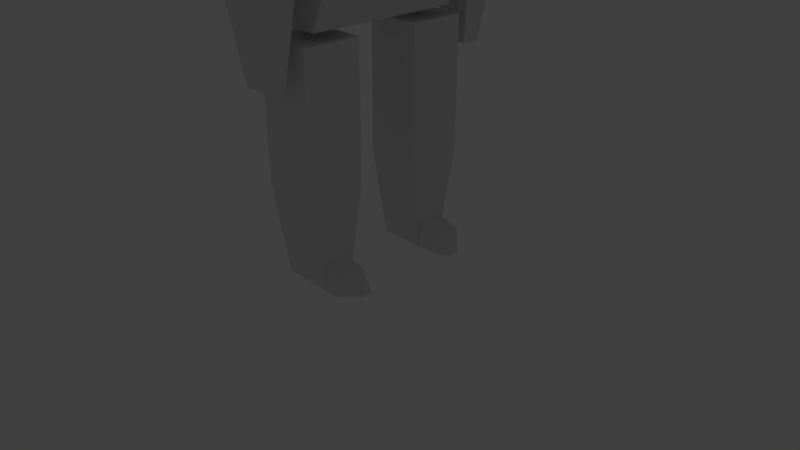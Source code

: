 # Source: NewDude.blend  (saved by Blender 2.79.0; exported with 4.5.12 LTS)
import bpy
from mathutils import Matrix  # noqa: F401  (used for matrix-valued properties, if any)

bpy.ops.wm.read_factory_settings(use_empty=True)
scene = bpy.context.scene
scene.name = 'Scene'

# ---- collections
col_collection_1 = bpy.data.collections.new('Collection 1'); scene.collection.children.link(col_collection_1)
col_collection_1.hide_render = True
col_collection_1.hide_viewport = True
col_collection_2 = bpy.data.collections.new('Collection 2'); scene.collection.children.link(col_collection_2)
col_collection_19 = bpy.data.collections.new('Collection 19'); scene.collection.children.link(col_collection_19)
col_collection_19.hide_render = True
col_collection_19.hide_viewport = True

# ---- materials (node trees are filled in below, after node groups)
mat_material = bpy.data.materials.new('Material')
mat_material.alpha_threshold = 0.0
mat_material.use_transparent_shadow = False
mat_material.roughness = 0.5
mat_material.line_color = (0.0, 0.0, 0.0, 1.0)

# ---- material node trees

# ---- world
world_world = bpy.data.worlds.new('World'); scene.world = world_world
world_world.color = (0.05088, 0.05088, 0.05088)
world_world.use_sun_shadow = False
world_world.sun_shadow_jitter_overblur = 0.0
world_world.cycles.sampling_method = 'MANUAL'

# ---- cameras
cam_camera = bpy.data.cameras.new('Camera')
cam_camera.clip_end = 100.0
cam_camera.lens = 35.0
cam_camera.sensor_width = 32.0
cam_camera.sensor_height = 18.0
cam_camera.ortho_scale = 7.314
cam_camera.dof.focus_distance = 0.0
cam_camera.dof.aperture_fstop = 128.0
cam_camera_001 = bpy.data.cameras.new('Camera.001')
cam_camera_001.clip_end = 100.0
cam_camera_001.lens = 35.0
cam_camera_001.sensor_width = 32.0
cam_camera_001.sensor_height = 18.0
cam_camera_001.ortho_scale = 7.314
cam_camera_001.dof.focus_distance = 0.0
cam_camera_001.dof.aperture_fstop = 128.0

# ---- lights
light_lamp = bpy.data.lights.new('Lamp', 'POINT')
light_lamp.transmission_factor = 0.0
light_lamp.cutoff_distance = 30.0
light_lamp.energy = 100.0
light_lamp.shadow_buffer_clip_start = 1.001
light_lamp.shadow_soft_size = 0.1
light_lamp.shadow_maximum_resolution = 0.006
light_lamp.use_absolute_resolution = True
light_lamp_001 = bpy.data.lights.new('Lamp.001', 'POINT')
light_lamp_001.transmission_factor = 0.0
light_lamp_001.cutoff_distance = 30.0
light_lamp_001.energy = 100.0
light_lamp_001.shadow_buffer_clip_start = 1.001
light_lamp_001.shadow_soft_size = 0.1
light_lamp_001.shadow_maximum_resolution = 0.006
light_lamp_001.use_absolute_resolution = True

# ---- meshes
me_cube_007 = bpy.data.meshes.new('Cube.007')
me_cube_007.from_pydata([(-0.4595, 0.5167, 2.138), (0.5805, 0.5167, 2.138), (0.6826, 0.6188, 1.409), (0.6842, 0.6204, 1.773), (-0.5601, -0.003286, 1.0), (-0.6838, -0.003286, 1.806), (-0.3926, 0.5685, 1.0), (-0.4595, 0.5167, 1.098), (0.5805, 0.5167, 1.098), (-0.5616, 0.6188, 1.409), (-0.5632, 0.6204, 1.773), (-0.5601, -0.003286, 2.241), (0.6811, -0.003286, 1.0), (0.6811, -0.003286, 2.241), (0.8029, -0.003286, 1.371), (-0.6819, -0.003286, 1.371), (0.8048, -0.003286, 1.806), (0.3926, -0.5685, 1.0), (-0.3926, -0.5685, 1.0), (-0.4595, -0.5167, 2.138), (-0.5616, -0.6188, 1.409), (0.6842, -0.6204, 1.773), (-0.3926, 0.0, 1.0), (-0.4595, -0.5167, 1.098), (0.5805, -0.5167, 1.098), (0.5805, -0.5167, 2.138), (0.6826, -0.6188, 1.409), (-0.5632, -0.6204, 1.773), (0.3926, 0.0, 1.0)], [(18, 6), (22, 6)], [(5, 11, 0, 10), (10, 0, 1, 3), (7, 9, 2, 8), (4, 15, 9, 7), (9, 10, 3, 2), (15, 5, 10, 9), (2, 3, 16, 14), (8, 2, 14, 12), (1, 0, 11, 13), (7, 8, 12, 4), (3, 1, 13, 16), (13, 11, 19, 25), (27, 21, 25, 19), (23, 24, 26, 20), (27, 19, 11, 5), (20, 26, 21, 27), (12, 14, 26, 24), (23, 20, 15, 4), (23, 4, 12, 24), (16, 13, 25, 21), (27, 5, 15, 20), (14, 16, 21, 26), (17, 28, 22, 18)])
me_cube_007.materials.append(mat_material)
me_cube_007.use_remesh_preserve_volume = False
me_cube_007.use_remesh_preserve_attributes = False
me_cube_007.use_mirror_vertex_groups = False
me_cube_007.update()
me_cube_006 = bpy.data.meshes.new('Cube.006')
me_cube_006.from_pydata([(-0.4083, -0.4454, -3.5), (-0.3822, -0.418, -1.783), (-0.4083, -1.15, -3.5), (0.3771, -0.418, -1.783), (-0.3425, -0.6079, -4.751), (0.3375, -0.9883, -4.751), (0.2315, -0.6184, -4.391), (0.2315, -0.9842, -4.757), (0.5289, -0.6184, -4.757), (0.5973, -0.9842, -4.502), (-0.3822, -1.177, -1.783), (0.4032, -0.4451, -3.5), (0.4032, -1.15, -3.5), (0.3771, -1.177, -1.783), (-0.3425, -0.9875, -4.751), (0.3375, -0.6071, -4.751), (0.2315, -0.6184, -4.757), (0.2315, -0.9842, -4.391), (0.5973, -0.6184, -4.502), (0.5289, -0.9842, -4.757), (0.7786, -0.6635, -4.726), (0.779, -0.6644, -4.682), (0.7786, -0.8251, -4.726), (0.7786, -0.8251, -4.682)], [], [(0, 2, 10, 1), (2, 12, 13, 10), (12, 11, 3, 13), (11, 0, 1, 3), (11, 15, 4, 0), (13, 3, 1, 10), (14, 4, 15, 5), (2, 14, 5, 12), (0, 4, 14, 2), (12, 5, 15, 11), (16, 7, 17, 6), (7, 19, 9, 17), (18, 21, 20, 8), (8, 16, 6, 18), (7, 16, 8, 19), (9, 18, 6, 17), (8, 20, 22, 19), (9, 23, 21, 18), (19, 22, 23, 9), (22, 20, 21, 23)])
me_cube_006.materials.append(mat_material)
me_cube_006.use_remesh_preserve_volume = False
me_cube_006.use_remesh_preserve_attributes = False
me_cube_006.use_mirror_vertex_groups = False
me_cube_006.update()
me_cube_005 = bpy.data.meshes.new('Cube.005')
me_cube_005.from_pydata([(-0.4069, 0.4487, -3.5), (-0.3725, 0.4277, -1.785), (-0.3725, 1.168, -1.785), (0.3675, 0.4277, -1.785), (0.3675, 1.168, -1.785), (-0.3425, 0.9875, -4.751), (-0.3425, 0.6079, -4.751), (0.2691, 0.9883, -4.751), (0.2315, 0.9842, -4.391), (0.5289, 0.6184, -4.757), (0.5973, 0.6184, -4.502), (0.7786, 0.8251, -4.726), (-0.4069, 1.147, -3.5), (0.3766, 0.4484, -3.5), (0.3766, 1.147, -3.5), (0.2691, 0.6071, -4.751), (0.2315, 0.6184, -4.757), (0.2315, 0.6184, -4.391), (0.1631, 0.9842, -4.757), (0.5289, 0.9842, -4.757), (0.5973, 0.9842, -4.502), (0.7786, 0.6635, -4.726), (0.779, 0.6644, -4.682), (0.7786, 0.8251, -4.682)], [], [(0, 1, 2, 12), (12, 2, 4, 14), (14, 4, 3, 13), (13, 3, 1, 0), (13, 0, 6, 15), (4, 2, 1, 3), (5, 7, 15, 6), (12, 14, 7, 5), (0, 12, 5, 6), (14, 13, 15, 7), (16, 17, 8, 18), (18, 8, 20, 19), (10, 9, 21, 22), (9, 10, 17, 16), (18, 19, 9, 16), (20, 8, 17, 10), (11, 23, 22, 21), (9, 19, 11, 21), (20, 10, 22, 23), (19, 20, 23, 11)])
me_cube_005.materials.append(mat_material)
me_cube_005.use_remesh_preserve_volume = False
me_cube_005.use_remesh_preserve_attributes = False
me_cube_005.use_mirror_vertex_groups = False
me_cube_005.update()
me_cube_004 = bpy.data.meshes.new('Cube.004')
me_cube_004.from_pydata([(-0.2501, -1.23, -0.7494), (-0.2501, -1.23, 0.6938), (-0.2501, -1.769, -0.7494), (0.4705, -1.769, -0.7494), (-0.06487, -1.355, -2.199), (-0.06487, -1.592, -2.199), (-0.2578, -1.692, -0.2183), (-0.09227, -1.492, 0.6938), (0.4705, -1.23, -0.7494), (0.4705, -1.23, 0.6938), (0.3004, -1.496, 0.6938), (0.2853, -1.355, -2.199), (0.2853, -1.592, -2.199), (-0.2919, -1.205, -0.2183), (0.4734, -1.694, -0.2183), (0.5126, -1.205, -0.2183)], [], [(13, 6, 7, 1), (6, 14, 10, 7), (15, 13, 1, 9), (0, 4, 5, 2), (10, 9, 1, 7), (5, 4, 11, 12), (3, 12, 11, 8), (8, 11, 4, 0), (2, 5, 12, 3), (8, 0, 13, 15), (3, 8, 15, 14), (2, 3, 14, 6), (0, 2, 6, 13), (14, 15, 9, 10)])
me_cube_004.materials.append(mat_material)
me_cube_004.use_remesh_preserve_volume = False
me_cube_004.use_remesh_preserve_attributes = False
me_cube_004.use_mirror_vertex_groups = False
me_cube_004.update()
me_cube_001 = bpy.data.meshes.new('Cube.001')
me_cube_001.from_pydata([(-0.2501, 1.23, -0.7494), (-0.2501, 1.23, 0.6938), (-0.2501, 1.769, -0.7494), (-0.09227, 1.492, 0.6938), (0.4705, 1.23, -0.7494), (0.4705, 1.23, 0.6938), (0.4705, 1.769, -0.7494), (0.3004, 1.496, 0.6938), (-0.06487, 1.355, -2.199), (-0.06487, 1.592, -2.199), (0.2853, 1.355, -2.199), (0.2853, 1.592, -2.199), (-0.2919, 1.205, -0.2183), (-0.2578, 1.692, -0.2183), (0.4734, 1.694, -0.2183), (0.5126, 1.205, -0.2183)], [], [(12, 1, 3, 13), (13, 3, 7, 14), (14, 7, 5, 15), (15, 5, 1, 12), (0, 2, 9, 8), (7, 3, 1, 5), (9, 11, 10, 8), (6, 4, 10, 11), (4, 0, 8, 10), (2, 6, 11, 9), (4, 15, 12, 0), (6, 14, 15, 4), (2, 13, 14, 6), (0, 12, 13, 2)])
me_cube_001.materials.append(mat_material)
me_cube_001.use_remesh_preserve_volume = False
me_cube_001.use_remesh_preserve_attributes = False
me_cube_001.use_mirror_vertex_groups = False
me_cube_001.update()
me_cube_003 = bpy.data.meshes.new('Cube.003')
me_cube_003.from_pydata([(-0.6157, 1.0, -1.0), (0.3926, 0.5685, 1.0), (-0.464, 1.0, -1.665), (0.8111, 1.182, 0.01004), (-0.478, 1.197, 0.6624), (0.3376, 1.0, -1.665), (0.6157, 1.0, -1.0), (-0.3926, 0.5685, 1.0), (-0.6323, 1.182, 0.01004), (0.478, 1.197, 0.6624), (-0.6157, -1.0, -1.0), (0.3926, -0.5685, 1.0), (-0.3926, -0.5685, 1.0), (-0.464, -1.0, -1.665), (0.8111, -1.182, 0.01004), (-0.4726, -1.197, 0.6624), (-0.3926, 0.0, 1.0), (0.3376, -1.0, -1.665), (0.6157, -1.0, -1.0), (-0.6323, -1.182, 0.01004), (0.3926, 0.0, 1.0), (0.7361, 0.0009773, 0.6624), (0.4726, -1.197, 0.6624), (0.7372, 1.15, -0.1635), (-0.6295, 1.15, -0.1635), (0.7372, -1.15, -0.1635), (-0.6295, -1.15, -0.1635), (0.7775, -0.006438, -0.1635), (0.8954, 0.00487, 0.004818)], [], [(7, 4, 15, 12), (23, 6, 0, 24), (2, 13, 10, 0), (0, 6, 5, 2), (9, 3, 8, 4), (24, 0, 10, 26), (1, 9, 4, 7), (20, 21, 9, 1), (28, 21, 22, 14), (1, 7, 16, 20), (15, 4, 8, 19), (25, 26, 10, 18), (10, 13, 17, 18), (22, 15, 19, 14), (11, 12, 15, 22), (21, 28, 3, 9), (22, 21, 20, 11), (6, 18, 17, 5), (25, 18, 6, 23, 27), (2, 5, 17, 13), (14, 25, 27, 28), (14, 19, 26, 25), (8, 24, 26, 19), (3, 23, 24, 8), (28, 27, 23, 3)])
me_cube_003.materials.append(mat_material)
me_cube_003.use_remesh_preserve_volume = False
me_cube_003.use_remesh_preserve_attributes = False
me_cube_003.use_mirror_vertex_groups = False
me_cube_003.update()
arm_armature = bpy.data.armatures.new('Armature')  # bones are not reproduced

# ---- objects
ob_lamp = bpy.data.objects.new('Lamp', light_lamp)
ob_camera = bpy.data.objects.new('Camera', cam_camera)
ob_armature = bpy.data.objects.new('Armature', arm_armature)
ob_cube_005 = bpy.data.objects.new('Cube.005', me_cube_007)
ob_cube_004 = bpy.data.objects.new('Cube.004', me_cube_006)
ob_cube_003 = bpy.data.objects.new('Cube.003', me_cube_005)
ob_cube_001 = bpy.data.objects.new('Cube.001', me_cube_004)
ob_cube_000 = bpy.data.objects.new('Cube.000', me_cube_001)
ob_cube_002 = bpy.data.objects.new('Cube.002', me_cube_003)
ob_camera_001 = bpy.data.objects.new('Camera.001', cam_camera_001)
ob_lamp_001 = bpy.data.objects.new('Lamp.001', light_lamp_001)

# ---- transforms, parenting, visibility, modifiers, constraints
ob_lamp.location = (4.076, 1.005, 5.904)
ob_lamp.rotation_euler = (0.6503, 0.05522, 1.866)
ob_lamp.lock_rotations_4d = False
ob_lamp.empty_display_type = 'ARROWS'
ob_lamp.color = (0.0, 0.0, 0.0, 0.0)
ob_lamp.lineart.crease_threshold = 0.0
ob_camera.location = (7.481, -6.508, 5.344)
ob_camera.rotation_euler = (1.109, 0.0, 0.8149)
ob_camera.lock_rotations_4d = False
ob_camera.empty_display_type = 'ARROWS'
ob_camera.color = (0.0, 0.0, 0.0, 0.0)
ob_camera.display_type = 'WIRE'
ob_camera.lineart.crease_threshold = 0.0
ob_armature.location = (-0.1634, 0.0, 3.666)
ob_armature.show_in_front = True
ob_armature.lineart.crease_threshold = 0.0
ob_cube_005.parent = ob_armature
ob_cube_005.matrix_parent_inverse = Matrix(((1.0, 0.0, -3.725e-09, 0.1634), (0.0, 1.0, 0.0, -0.0), (0.0, 0.0, 1.0, -3.666), (0.0, 0.0, 0.0, 1.0)))
ob_cube_005.location = (0.0, 0.0, 4.75)
ob_cube_005.scale = (1.0, 1.0, 1.0)
ob_cube_005.lock_rotations_4d = False
ob_cube_005.empty_display_type = 'ARROWS'
ob_cube_005.lineart.crease_threshold = 0.0
_vg = ob_cube_005.vertex_groups.new(name='spine1')
_vg = ob_cube_005.vertex_groups.new(name='spine2')
for _i, _w in zip([6, 17, 18, 22, 28], [0.1672, 0.2915, 0.1905, 0.787, 0.7037]): _vg.add([_i], _w, 'REPLACE')
_vg = ob_cube_005.vertex_groups.new(name='head')
_vg.add([0, 1, 2, 3, 4, 5, 7, 8, 9, 10, 11, 12, 13, 14, 15, 16, 19, 20, 21, 23, 24, 25, 26, 27], 1.0, 'REPLACE')
_vg = ob_cube_005.vertex_groups.new(name='shoulder.l')
for _i, _w in zip([6, 17, 18, 22, 28], [0.6504, 0.08314, 0.2214, 0.1127, 0.1509]): _vg.add([_i], _w, 'REPLACE')
_vg = ob_cube_005.vertex_groups.new(name='shoulder.r')
for _i, _w in zip([6, 17, 18, 22, 28], [0.1606, 0.6138, 0.565, 0.09448, 0.1369]): _vg.add([_i], _w, 'REPLACE')
_vg = ob_cube_005.vertex_groups.new(name='spine0')
_vg = ob_cube_005.vertex_groups.new(name='leg.l')
_vg = ob_cube_005.vertex_groups.new(name='leg.r')
_vg = ob_cube_005.vertex_groups.new(name='calf.l')
_vg = ob_cube_005.vertex_groups.new(name='foot.l')
_vg = ob_cube_005.vertex_groups.new(name='calf.r')
_vg = ob_cube_005.vertex_groups.new(name='foot.r')
_vg = ob_cube_005.vertex_groups.new(name='arm.r')
_vg = ob_cube_005.vertex_groups.new(name='hand.r')
_vg = ob_cube_005.vertex_groups.new(name='arm.l')
_vg = ob_cube_005.vertex_groups.new(name='hand.l')
_vg = ob_cube_005.vertex_groups.new(name='Bone')
_vg.add([0, 1, 2, 3, 4, 5, 7, 8, 9, 10, 11, 12, 13, 14, 15, 16, 19, 20, 21, 23, 24, 25, 26, 27], 1.0, 'REPLACE')
_m = ob_cube_005.modifiers.new('Armature', 'ARMATURE')
_m.object = ob_armature
ob_cube_004.parent = ob_armature
ob_cube_004.matrix_parent_inverse = Matrix(((1.0, 0.0, -3.725e-09, 0.1634), (0.0, 1.0, 0.0, -0.0), (0.0, 0.0, 1.0, -3.666), (0.0, 0.0, 0.0, 1.0)))
ob_cube_004.location = (0.0, 0.0, 4.75)
ob_cube_004.scale = (1.0, 1.0, 1.0)
ob_cube_004.lock_rotations_4d = False
ob_cube_004.empty_display_type = 'ARROWS'
ob_cube_004.lineart.crease_threshold = 0.0
_vg = ob_cube_004.vertex_groups.new(name='spine1')
_vg = ob_cube_004.vertex_groups.new(name='spine2')
_vg = ob_cube_004.vertex_groups.new(name='head')
_vg = ob_cube_004.vertex_groups.new(name='shoulder.l')
_vg = ob_cube_004.vertex_groups.new(name='shoulder.r')
_vg = ob_cube_004.vertex_groups.new(name='spine0')
_vg = ob_cube_004.vertex_groups.new(name='leg.l')
_vg = ob_cube_004.vertex_groups.new(name='leg.r')
for _i, _w in zip([0, 1, 2, 3, 5, 10, 11, 12, 13, 15], [0.04323, 0.9605, 0.08413, 0.9608, 0.1698, 0.9673, 0.1448, 0.8073, 0.9826, 0.1215]): _vg.add([_i], _w, 'REPLACE')
_vg = ob_cube_004.vertex_groups.new(name='calf.l')
_vg = ob_cube_004.vertex_groups.new(name='foot.l')
_vg = ob_cube_004.vertex_groups.new(name='calf.r')
for _i, _w in zip([0, 1, 2, 3, 4, 5, 10, 11, 12, 14, 15], [0.9373, 0.02766, 0.9031, 0.02698, 0.513, 0.4855, 0.01433, 0.8404, 0.1812, 0.5068, 0.5348]): _vg.add([_i], _w, 'REPLACE')
_vg = ob_cube_004.vertex_groups.new(name='foot.r')
for _i, _w in zip([4, 5, 6, 7, 8, 9, 14, 15, 16, 17, 18, 19, 20, 21, 22, 23], [0.478, 0.3446, 1.0, 1.0, 1.0, 1.0, 0.4847, 0.3437, 1.0, 1.0, 1.0, 1.0, 1.0, 1.0, 1.0, 1.0]): _vg.add([_i], _w, 'REPLACE')
_vg = ob_cube_004.vertex_groups.new(name='arm.r')
_vg = ob_cube_004.vertex_groups.new(name='hand.r')
_vg = ob_cube_004.vertex_groups.new(name='arm.l')
_vg = ob_cube_004.vertex_groups.new(name='hand.l')
_vg = ob_cube_004.vertex_groups.new(name='Bone')
_m = ob_cube_004.modifiers.new('Armature', 'ARMATURE')
_m.object = ob_armature
ob_cube_003.parent = ob_armature
ob_cube_003.matrix_parent_inverse = Matrix(((1.0, 0.0, -3.725e-09, 0.1634), (0.0, 1.0, 0.0, -0.0), (0.0, 0.0, 1.0, -3.666), (0.0, 0.0, 0.0, 1.0)))
ob_cube_003.location = (0.0, 0.0, 4.75)
ob_cube_003.scale = (1.0, 1.0, 1.0)
ob_cube_003.lock_rotations_4d = False
ob_cube_003.empty_display_type = 'ARROWS'
ob_cube_003.lineart.crease_threshold = 0.0
_vg = ob_cube_003.vertex_groups.new(name='spine1')
_vg = ob_cube_003.vertex_groups.new(name='spine2')
_vg = ob_cube_003.vertex_groups.new(name='head')
_vg = ob_cube_003.vertex_groups.new(name='shoulder.l')
_vg = ob_cube_003.vertex_groups.new(name='shoulder.r')
_vg = ob_cube_003.vertex_groups.new(name='spine0')
_vg = ob_cube_003.vertex_groups.new(name='leg.l')
for _i, _w in zip([0, 1, 2, 3, 4, 7, 12, 13, 14, 15], [0.1057, 0.9679, 0.9721, 0.9884, 0.99, 0.2365, 0.09625, 0.8573, 0.8735, 0.2367]): _vg.add([_i], _w, 'REPLACE')
_vg = ob_cube_003.vertex_groups.new(name='leg.r')
_vg = ob_cube_003.vertex_groups.new(name='calf.l')
for _i, _w in zip([0, 1, 2, 5, 6, 7, 12, 13, 14, 15], [0.8803, 0.01308, 0.004893, 0.5021, 0.5024, 0.4049, 0.8914, 0.1289, 0.1143, 0.4044]): _vg.add([_i], _w, 'REPLACE')
_vg = ob_cube_003.vertex_groups.new(name='foot.l')
for _i, _w in zip([5, 6, 7, 8, 9, 10, 11, 15, 16, 17, 18, 19, 20, 21, 22, 23], [0.4846, 0.4834, 0.3587, 1.0, 1.0, 1.0, 1.0, 0.3589, 1.0, 1.0, 1.0, 1.0, 1.0, 1.0, 1.0, 1.0]): _vg.add([_i], _w, 'REPLACE')
_vg = ob_cube_003.vertex_groups.new(name='calf.r')
_vg = ob_cube_003.vertex_groups.new(name='foot.r')
_vg = ob_cube_003.vertex_groups.new(name='arm.r')
_vg = ob_cube_003.vertex_groups.new(name='hand.r')
_vg = ob_cube_003.vertex_groups.new(name='arm.l')
_vg = ob_cube_003.vertex_groups.new(name='hand.l')
_vg = ob_cube_003.vertex_groups.new(name='Bone')
_m = ob_cube_003.modifiers.new('Armature', 'ARMATURE')
_m.object = ob_armature
ob_cube_001.parent = ob_armature
ob_cube_001.matrix_parent_inverse = Matrix(((1.0, 0.0, -3.725e-09, 0.1634), (0.0, 1.0, 0.0, -0.0), (0.0, 0.0, 1.0, -3.666), (0.0, 0.0, 0.0, 1.0)))
ob_cube_001.location = (0.0, 0.0, 4.75)
ob_cube_001.scale = (1.0, 1.0, 1.0)
ob_cube_001.lock_rotations_4d = False
ob_cube_001.empty_display_type = 'ARROWS'
ob_cube_001.lineart.crease_threshold = 0.0
_vg = ob_cube_001.vertex_groups.new(name='spine1')
_vg = ob_cube_001.vertex_groups.new(name='spine2')
_vg = ob_cube_001.vertex_groups.new(name='head')
_vg = ob_cube_001.vertex_groups.new(name='shoulder.l')
_vg = ob_cube_001.vertex_groups.new(name='shoulder.r')
for _i, _w in zip([1, 6, 7, 9, 10, 14, 15], [0.2876, 0.006824, 0.7202, 0.5994, 0.8099, 0.04682, 0.04385]): _vg.add([_i], _w, 'REPLACE')
_vg = ob_cube_001.vertex_groups.new(name='spine0')
_vg = ob_cube_001.vertex_groups.new(name='leg.l')
_vg = ob_cube_001.vertex_groups.new(name='leg.r')
_vg = ob_cube_001.vertex_groups.new(name='calf.l')
_vg = ob_cube_001.vertex_groups.new(name='foot.l')
_vg = ob_cube_001.vertex_groups.new(name='calf.r')
_vg = ob_cube_001.vertex_groups.new(name='foot.r')
_vg = ob_cube_001.vertex_groups.new(name='arm.r')
for _i, _w in zip([0, 1, 2, 3, 6, 7, 8, 9, 10, 13, 14, 15], [0.9753, 0.712, 0.9785, 0.9644, 0.9694, 0.2795, 0.9592, 0.3994, 0.1895, 0.976, 0.9471, 0.9484]): _vg.add([_i], _w, 'REPLACE')
_vg = ob_cube_001.vertex_groups.new(name='hand.r')
for _i, _w in zip([3, 4, 5, 8, 11, 12], [0.01087, 0.9847, 0.9865, 0.01952, 0.9813, 0.985]): _vg.add([_i], _w, 'REPLACE')
_vg = ob_cube_001.vertex_groups.new(name='arm.l')
_vg = ob_cube_001.vertex_groups.new(name='hand.l')
_vg = ob_cube_001.vertex_groups.new(name='Bone')
_m = ob_cube_001.modifiers.new('Armature', 'ARMATURE')
_m.object = ob_armature
ob_cube_000.parent = ob_armature
ob_cube_000.matrix_parent_inverse = Matrix(((1.0, 0.0, -3.725e-09, 0.1634), (0.0, 1.0, 0.0, -0.0), (0.0, 0.0, 1.0, -3.666), (0.0, 0.0, 0.0, 1.0)))
ob_cube_000.location = (0.0, 0.0, 4.75)
ob_cube_000.scale = (1.0, 1.0, 1.0)
ob_cube_000.lock_rotations_4d = False
ob_cube_000.empty_display_type = 'ARROWS'
ob_cube_000.lineart.crease_threshold = 0.0
_vg = ob_cube_000.vertex_groups.new(name='spine1')
_vg = ob_cube_000.vertex_groups.new(name='spine2')
_vg = ob_cube_000.vertex_groups.new(name='head')
_vg = ob_cube_000.vertex_groups.new(name='shoulder.l')
for _i, _w in zip([1, 3, 5, 7, 14, 15], [0.1122, 0.1766, 0.7907, 0.7517, 0.04741, 0.05969]): _vg.add([_i], _w, 'REPLACE')
_vg = ob_cube_000.vertex_groups.new(name='shoulder.r')
_vg = ob_cube_000.vertex_groups.new(name='spine0')
_vg = ob_cube_000.vertex_groups.new(name='leg.l')
_vg = ob_cube_000.vertex_groups.new(name='leg.r')
_vg = ob_cube_000.vertex_groups.new(name='calf.l')
_vg = ob_cube_000.vertex_groups.new(name='foot.l')
_vg = ob_cube_000.vertex_groups.new(name='calf.r')
_vg = ob_cube_000.vertex_groups.new(name='foot.r')
_vg = ob_cube_000.vertex_groups.new(name='arm.r')
_vg = ob_cube_000.vertex_groups.new(name='hand.r')
_vg = ob_cube_000.vertex_groups.new(name='arm.l')
for _i, _w in zip([0, 1, 2, 3, 4, 5, 6, 7, 12, 13, 14, 15], [0.9202, 0.8848, 0.1805, 0.818, 0.8386, 0.205, 0.2398, 0.2414, 0.9772, 0.9169, 0.8445, 0.9115]): _vg.add([_i], _w, 'REPLACE')
_vg = ob_cube_000.vertex_groups.new(name='hand.l')
for _i, _w in zip([0, 2, 4, 6, 8, 9, 10, 11, 13, 14, 15], [0.07883, 0.8182, 0.1541, 0.7542, 0.9912, 0.9963, 0.9859, 0.9937, 0.0729, 0.1068, 0.007545]): _vg.add([_i], _w, 'REPLACE')
_vg = ob_cube_000.vertex_groups.new(name='Bone')
_m = ob_cube_000.modifiers.new('Armature', 'ARMATURE')
_m.object = ob_armature
ob_cube_002.parent = ob_armature
ob_cube_002.matrix_parent_inverse = Matrix(((1.0, 0.0, -3.725e-09, 0.1634), (0.0, 1.0, 0.0, -0.0), (0.0, 0.0, 1.0, -3.666), (0.0, 0.0, 0.0, 1.0)))
ob_cube_002.location = (0.0, 0.0, 4.75)
ob_cube_002.scale = (1.0, 1.0, 1.0)
ob_cube_002.lock_rotations_4d = False
ob_cube_002.empty_display_type = 'ARROWS'
ob_cube_002.lineart.crease_threshold = 0.0
_vg = ob_cube_002.vertex_groups.new(name='spine1')
for _i, _w in zip([0, 2, 3, 4, 5, 6, 8, 10, 13, 14, 15, 17, 18, 19, 21, 23, 24, 25, 26, 27, 28], [0.7184, 0.6174, 0.146, 0.05802, 0.4947, 0.381, 0.2983, 0.7226, 0.6168, 0.1521, 0.05008, 0.4883, 0.3667, 0.2966, 0.0003954, 0.1819, 0.3613, 0.1907, 0.3609, 0.1187, 0.08336]): _vg.add([_i], _w, 'REPLACE')
_vg = ob_cube_002.vertex_groups.new(name='spine2')
for _i, _w in zip([0, 1, 2, 3, 4, 5, 6, 7, 8, 9, 10, 11, 12, 13, 14, 15, 16, 17, 18, 19, 20, 21, 22, 23, 24, 25, 26, 27, 28], [0.06514, 0.278, 0.1229, 0.2979, 0.05201, 0.1893, 0.2443, 0.1672, 0.07967, 0.05829, 0.07177, 0.2915, 0.1905, 0.1413, 0.2445, 0.04671, 0.787, 0.2296, 0.3195, 0.07488, 0.7037, 0.7392, 0.04357, 0.3286, 0.08503, 0.2656, 0.08035, 0.6478, 0.7037]): _vg.add([_i], _w, 'REPLACE')
_vg = ob_cube_002.vertex_groups.new(name='head')
_vg = ob_cube_002.vertex_groups.new(name='shoulder.l')
for _i, _w in zip([0, 1, 2, 3, 4, 5, 6, 7, 8, 9, 10, 11, 12, 13, 14, 15, 16, 17, 18, 19, 20, 21, 23, 24, 25, 26, 27, 28], [0.1707, 0.6424, 0.1838, 0.5116, 0.8723, 0.2241, 0.2884, 0.6504, 0.565, 0.9059, 0.03225, 0.08314, 0.2214, 0.06594, 0.04462, 0.004879, 0.1127, 0.07176, 0.05059, 0.06079, 0.1509, 0.1199, 0.4401, 0.4912, 0.05263, 0.06483, 0.1257, 0.1134]): _vg.add([_i], _w, 'REPLACE')
_vg = ob_cube_002.vertex_groups.new(name='shoulder.r')
for _i, _w in zip([0, 1, 2, 3, 5, 6, 7, 8, 10, 11, 12, 13, 14, 15, 16, 17, 18, 19, 20, 21, 22, 23, 24, 25, 26, 27, 28], [0.04143, 0.06781, 0.07591, 0.03906, 0.09196, 0.08635, 0.1606, 0.05705, 0.1645, 0.6138, 0.565, 0.1759, 0.5561, 0.8741, 0.09448, 0.2104, 0.2633, 0.5677, 0.1369, 0.1158, 0.9202, 0.04881, 0.06249, 0.4911, 0.4939, 0.1078, 0.0996]): _vg.add([_i], _w, 'REPLACE')
_vg = ob_cube_002.vertex_groups.new(name='spine0')
_vg = ob_cube_002.vertex_groups.new(name='leg.l')
_vg = ob_cube_002.vertex_groups.new(name='leg.r')
_vg = ob_cube_002.vertex_groups.new(name='calf.l')
_vg = ob_cube_002.vertex_groups.new(name='foot.l')
_vg = ob_cube_002.vertex_groups.new(name='calf.r')
_vg = ob_cube_002.vertex_groups.new(name='foot.r')
_vg = ob_cube_002.vertex_groups.new(name='arm.r')
_vg = ob_cube_002.vertex_groups.new(name='hand.r')
_vg = ob_cube_002.vertex_groups.new(name='arm.l')
_vg = ob_cube_002.vertex_groups.new(name='hand.l')
_vg = ob_cube_002.vertex_groups.new(name='Bone')
_m = ob_cube_002.modifiers.new('Armature', 'ARMATURE')
_m.object = ob_armature
ob_camera_001.location = (2.917, -3.782, 5.17)
ob_camera_001.rotation_euler = (1.109, 0.0, 0.8149)
ob_camera_001.lock_rotations_4d = False
ob_camera_001.empty_display_type = 'ARROWS'
ob_camera_001.color = (0.0, 0.0, 0.0, 0.0)
ob_camera_001.display_type = 'WIRE'
ob_camera_001.lineart.crease_threshold = 0.0
ob_lamp_001.location = (-0.4876, 3.731, 5.73)
ob_lamp_001.rotation_euler = (0.6503, 0.05522, 1.866)
ob_lamp_001.lock_rotations_4d = False
ob_lamp_001.empty_display_type = 'ARROWS'
ob_lamp_001.color = (0.0, 0.0, 0.0, 0.0)
ob_lamp_001.lineart.crease_threshold = 0.0

# ---- collection membership
col_collection_1.objects.link(ob_lamp)
col_collection_1.objects.link(ob_camera)
col_collection_2.objects.link(ob_armature)
col_collection_2.objects.link(ob_cube_005)
col_collection_2.objects.link(ob_cube_004)
col_collection_2.objects.link(ob_cube_003)
col_collection_2.objects.link(ob_cube_001)
col_collection_2.objects.link(ob_cube_000)
col_collection_2.objects.link(ob_cube_002)
col_collection_19.objects.link(ob_camera_001)
col_collection_19.objects.link(ob_lamp_001)

# ---- scene / render settings (as saved in the file)
scene.camera = ob_camera
scene.frame_start = 1; scene.frame_end = 250; scene.frame_set(0)
scene.render.engine = 'BLENDER_EEVEE_NEXT'
scene.render.resolution_percentage = 50
scene.render.dither_intensity = 0.0
scene.cycles.use_denoising = False
scene.cycles.samples = 128
scene.cycles.sampling_pattern = 'TABULATED_SOBOL'
scene.cycles.use_adaptive_sampling = False
scene.cycles.use_light_tree = False
scene.cycles.blur_glossy = 0.0
scene.cycles.sample_clamp_indirect = 0.0
scene.view_settings.view_transform = 'Standard'
bpy.context.view_layer.update()
